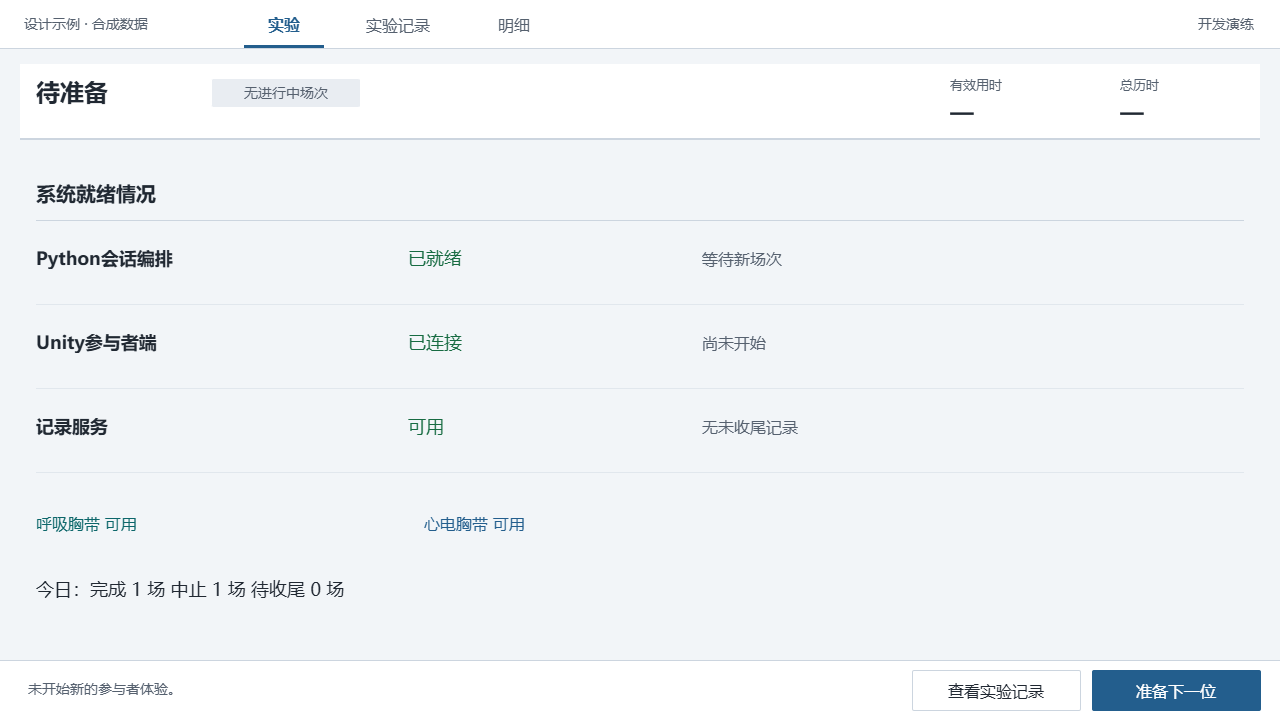

The diagram above was exported from draw.io. Its source (the exported page's mxGraphModel, read from the mxfile embedded in the PNG):
<mxGraphModel dx="1127" dy="1079" grid="0" gridSize="10" guides="1" tooltips="1" connect="0" arrows="0" fold="1" page="1" pageScale="1" pageWidth="1280" pageHeight="720" background="#F2F5F8" math="0" shadow="0">
  <root>
    <mxCell id="0" />
    <mxCell id="1" parent="0" />
    <mxCell id="home-canvas" parent="1" style="rounded=0;arcSize=0;fillColor=#F2F5F8;strokeColor=none;fontColor=#202832;fontSize=16;fontFamily=Microsoft YaHei;align=left;verticalAlign=middle;whiteSpace=wrap;html=0;spacingLeft=12;spacingRight=12;" value="" vertex="1">
      <mxGeometry height="720" width="1280" as="geometry" />
    </mxCell>
    <mxCell id="home-2" parent="1" style="rounded=0;arcSize=0;fillColor=#FFFFFF;strokeColor=none;fontColor=#202832;fontSize=16;fontFamily=Microsoft YaHei;align=left;verticalAlign=middle;whiteSpace=wrap;html=0;spacingLeft=12;spacingRight=12;" value="" vertex="1">
      <mxGeometry height="48" width="1280" as="geometry" />
    </mxCell>
    <mxCell id="home-3" parent="1" style="text;html=0;strokeColor=none;fillColor=none;whiteSpace=wrap;overflow=hidden;fontFamily=Microsoft YaHei;fontSize=14;fontColor=#56616F;fontStyle=0;align=left;verticalAlign=middle;spacing=0;" value="设计示例 · 合成数据" vertex="1">
      <mxGeometry height="28" width="190" x="24" y="10" as="geometry" />
    </mxCell>
    <mxCell id="home-4" parent="1" style="text;html=0;strokeColor=none;fillColor=none;whiteSpace=wrap;overflow=hidden;fontFamily=Microsoft YaHei;fontSize=16;fontColor=#235E8D;fontStyle=1;align=center;verticalAlign=middle;spacing=0;" value="实验" vertex="1">
      <mxGeometry height="28" width="80" x="244" y="10" as="geometry" />
    </mxCell>
    <mxCell id="home-5" parent="1" style="rounded=0;arcSize=0;fillColor=#235E8D;strokeColor=none;fontColor=#202832;fontSize=16;fontFamily=Microsoft YaHei;align=left;verticalAlign=middle;whiteSpace=wrap;html=0;spacingLeft=12;spacingRight=12;" value="" vertex="1">
      <mxGeometry height="3" width="80" x="244" y="45" as="geometry" />
    </mxCell>
    <mxCell id="home-6" parent="1" style="text;html=0;strokeColor=none;fillColor=none;whiteSpace=wrap;overflow=hidden;fontFamily=Microsoft YaHei;fontSize=16;fontColor=#56616F;fontStyle=0;align=center;verticalAlign=middle;spacing=0;" value="实验记录" vertex="1">
      <mxGeometry height="28" width="108" x="344" y="10" as="geometry" />
    </mxCell>
    <mxCell id="home-7" parent="1" style="text;html=0;strokeColor=none;fillColor=none;whiteSpace=wrap;overflow=hidden;fontFamily=Microsoft YaHei;fontSize=16;fontColor=#56616F;fontStyle=0;align=center;verticalAlign=middle;spacing=0;" value="明细" vertex="1">
      <mxGeometry height="28" width="80" x="474" y="10" as="geometry" />
    </mxCell>
    <mxCell id="home-8" parent="1" style="text;html=0;strokeColor=none;fillColor=none;whiteSpace=wrap;overflow=hidden;fontFamily=Microsoft YaHei;fontSize=14;fontColor=#56616F;fontStyle=0;align=right;verticalAlign=middle;spacing=0;" value="开发演练" vertex="1">
      <mxGeometry height="28" width="160" x="1094" y="10" as="geometry" />
    </mxCell>
    <mxCell id="home-9" parent="1" style="rounded=0;arcSize=0;fillColor=#CCD5DF;strokeColor=none;fontColor=#202832;fontSize=16;fontFamily=Microsoft YaHei;align=left;verticalAlign=middle;whiteSpace=wrap;html=0;spacingLeft=12;spacingRight=12;" value="" vertex="1">
      <mxGeometry height="1" width="1280" y="48" as="geometry" />
    </mxCell>
    <mxCell id="home-10" parent="1" style="rounded=0;arcSize=0;fillColor=#FFFFFF;strokeColor=none;fontColor=#202832;fontSize=16;fontFamily=Microsoft YaHei;align=left;verticalAlign=middle;whiteSpace=wrap;html=0;spacingLeft=12;spacingRight=12;" value="" vertex="1">
      <mxGeometry height="76" width="1240" x="20" y="64" as="geometry" />
    </mxCell>
    <mxCell id="home-11" parent="1" style="text;html=0;strokeColor=none;fillColor=none;whiteSpace=wrap;overflow=hidden;fontFamily=Microsoft YaHei;fontSize=24;fontColor=#202832;fontStyle=1;align=left;verticalAlign=middle;spacing=0;" value="待准备" vertex="1">
      <mxGeometry height="38" width="162" x="36" y="73" as="geometry" />
    </mxCell>
    <mxCell id="home-12" parent="1" style="rounded=1;arcSize=4;fillColor=#E9EDF2;strokeColor=none;fontColor=#56616F;fontSize=14;fontFamily=Microsoft YaHei;align=center;verticalAlign=middle;whiteSpace=wrap;html=0;spacingLeft=12;spacingRight=12;" value="无进行中场次" vertex="1">
      <mxGeometry height="28" width="148" x="212" y="79" as="geometry" />
    </mxCell>
    <mxCell id="home-13" parent="1" style="text;html=0;strokeColor=none;fillColor=none;whiteSpace=wrap;overflow=hidden;fontFamily=Microsoft YaHei;fontSize=13;fontColor=#56616F;fontStyle=0;align=left;verticalAlign=middle;spacing=0;" value="有效用时" vertex="1">
      <mxGeometry height="24" width="112" x="950" y="72" as="geometry" />
    </mxCell>
    <mxCell id="home-14" parent="1" style="text;html=0;strokeColor=none;fillColor=none;whiteSpace=wrap;overflow=hidden;fontFamily=Microsoft YaHei;fontSize=22;fontColor=#202832;fontStyle=1;align=left;verticalAlign=middle;spacing=0;" value="—" vertex="1">
      <mxGeometry height="28" width="112" x="950" y="98" as="geometry" />
    </mxCell>
    <mxCell id="home-15" parent="1" style="text;html=0;strokeColor=none;fillColor=none;whiteSpace=wrap;overflow=hidden;fontFamily=Microsoft YaHei;fontSize=13;fontColor=#56616F;fontStyle=0;align=left;verticalAlign=middle;spacing=0;" value="总历时" vertex="1">
      <mxGeometry height="24" width="112" x="1120" y="72" as="geometry" />
    </mxCell>
    <mxCell id="home-16" parent="1" style="text;html=0;strokeColor=none;fillColor=none;whiteSpace=wrap;overflow=hidden;fontFamily=Microsoft YaHei;fontSize=22;fontColor=#202832;fontStyle=1;align=left;verticalAlign=middle;spacing=0;" value="—" vertex="1">
      <mxGeometry height="28" width="112" x="1120" y="98" as="geometry" />
    </mxCell>
    <mxCell id="home-17" parent="1" style="rounded=0;arcSize=0;fillColor=#CCD5DF;strokeColor=none;fontColor=#202832;fontSize=16;fontFamily=Microsoft YaHei;align=left;verticalAlign=middle;whiteSpace=wrap;html=0;spacingLeft=12;spacingRight=12;" value="" vertex="1">
      <mxGeometry height="2" width="1240" x="20" y="138" as="geometry" />
    </mxCell>
    <mxCell id="home-18" parent="1" style="rounded=0;arcSize=0;fillColor=#FFFFFF;strokeColor=none;fontColor=#202832;fontSize=16;fontFamily=Microsoft YaHei;align=left;verticalAlign=middle;whiteSpace=wrap;html=0;spacingLeft=12;spacingRight=12;" value="" vertex="1">
      <mxGeometry height="60" width="1280" y="660" as="geometry" />
    </mxCell>
    <mxCell id="home-19" parent="1" style="rounded=0;arcSize=0;fillColor=#CCD5DF;strokeColor=none;fontColor=#202832;fontSize=16;fontFamily=Microsoft YaHei;align=left;verticalAlign=middle;whiteSpace=wrap;html=0;spacingLeft=12;spacingRight=12;" value="" vertex="1">
      <mxGeometry height="1" width="1280" y="660" as="geometry" />
    </mxCell>
    <mxCell id="home-20" parent="1" style="text;html=0;strokeColor=none;fillColor=none;whiteSpace=wrap;overflow=hidden;fontFamily=Microsoft YaHei;fontSize=20;fontColor=#202832;fontStyle=1;align=left;verticalAlign=middle;spacing=0;" value="系统就绪情况" vertex="1">
      <mxGeometry height="36" width="740" x="36" y="174" as="geometry" />
    </mxCell>
    <mxCell id="home-21" parent="1" style="rounded=0;arcSize=0;fillColor=#CCD5DF;strokeColor=none;fontColor=#202832;fontSize=16;fontFamily=Microsoft YaHei;align=left;verticalAlign=middle;whiteSpace=wrap;html=0;spacingLeft=12;spacingRight=12;" value="" vertex="1">
      <mxGeometry height="1" width="1208" x="36" y="220" as="geometry" />
    </mxCell>
    <mxCell id="home-22" parent="1" style="text;html=0;strokeColor=none;fillColor=none;whiteSpace=wrap;overflow=hidden;fontFamily=Microsoft YaHei;fontSize=18;fontColor=#202832;fontStyle=1;align=left;verticalAlign=middle;spacing=0;" value="Python会话编排" vertex="1">
      <mxGeometry height="32" width="340" x="36" y="242" as="geometry" />
    </mxCell>
    <mxCell id="home-23" parent="1" style="text;html=0;strokeColor=none;fillColor=none;whiteSpace=wrap;overflow=hidden;fontFamily=Microsoft YaHei;fontSize=18;fontColor=#176B42;fontStyle=0;align=left;verticalAlign=middle;spacing=0;" value="已就绪" vertex="1">
      <mxGeometry height="32" width="240" x="408" y="242" as="geometry" />
    </mxCell>
    <mxCell id="home-24" parent="1" style="text;html=0;strokeColor=none;fillColor=none;whiteSpace=wrap;overflow=hidden;fontFamily=Microsoft YaHei;fontSize=16;fontColor=#56616F;fontStyle=0;align=left;verticalAlign=middle;spacing=0;" value="等待新场次" vertex="1">
      <mxGeometry height="32" width="390" x="702" y="242" as="geometry" />
    </mxCell>
    <mxCell id="home-25" parent="1" style="rounded=0;arcSize=0;fillColor=#E1E7ED;strokeColor=none;fontColor=#202832;fontSize=16;fontFamily=Microsoft YaHei;align=left;verticalAlign=middle;whiteSpace=wrap;html=0;spacingLeft=12;spacingRight=12;" value="" vertex="1">
      <mxGeometry height="1" width="1208" x="36" y="304" as="geometry" />
    </mxCell>
    <mxCell id="home-26" parent="1" style="text;html=0;strokeColor=none;fillColor=none;whiteSpace=wrap;overflow=hidden;fontFamily=Microsoft YaHei;fontSize=18;fontColor=#202832;fontStyle=1;align=left;verticalAlign=middle;spacing=0;" value="Unity参与者端" vertex="1">
      <mxGeometry height="32" width="340" x="36" y="326" as="geometry" />
    </mxCell>
    <mxCell id="home-27" parent="1" style="text;html=0;strokeColor=none;fillColor=none;whiteSpace=wrap;overflow=hidden;fontFamily=Microsoft YaHei;fontSize=18;fontColor=#176B42;fontStyle=0;align=left;verticalAlign=middle;spacing=0;" value="已连接" vertex="1">
      <mxGeometry height="32" width="240" x="408" y="326" as="geometry" />
    </mxCell>
    <mxCell id="home-28" parent="1" style="text;html=0;strokeColor=none;fillColor=none;whiteSpace=wrap;overflow=hidden;fontFamily=Microsoft YaHei;fontSize=16;fontColor=#56616F;fontStyle=0;align=left;verticalAlign=middle;spacing=0;" value="尚未开始" vertex="1">
      <mxGeometry height="32" width="390" x="702" y="326" as="geometry" />
    </mxCell>
    <mxCell id="home-29" parent="1" style="rounded=0;arcSize=0;fillColor=#E1E7ED;strokeColor=none;fontColor=#202832;fontSize=16;fontFamily=Microsoft YaHei;align=left;verticalAlign=middle;whiteSpace=wrap;html=0;spacingLeft=12;spacingRight=12;" value="" vertex="1">
      <mxGeometry height="1" width="1208" x="36" y="388" as="geometry" />
    </mxCell>
    <mxCell id="home-30" parent="1" style="text;html=0;strokeColor=none;fillColor=none;whiteSpace=wrap;overflow=hidden;fontFamily=Microsoft YaHei;fontSize=18;fontColor=#202832;fontStyle=1;align=left;verticalAlign=middle;spacing=0;" value="记录服务" vertex="1">
      <mxGeometry height="32" width="340" x="36" y="410" as="geometry" />
    </mxCell>
    <mxCell id="home-31" parent="1" style="text;html=0;strokeColor=none;fillColor=none;whiteSpace=wrap;overflow=hidden;fontFamily=Microsoft YaHei;fontSize=18;fontColor=#176B42;fontStyle=0;align=left;verticalAlign=middle;spacing=0;" value="可用" vertex="1">
      <mxGeometry height="32" width="240" x="408" y="410" as="geometry" />
    </mxCell>
    <mxCell id="home-32" parent="1" style="text;html=0;strokeColor=none;fillColor=none;whiteSpace=wrap;overflow=hidden;fontFamily=Microsoft YaHei;fontSize=16;fontColor=#56616F;fontStyle=0;align=left;verticalAlign=middle;spacing=0;" value="无未收尾记录" vertex="1">
      <mxGeometry height="32" width="390" x="702" y="410" as="geometry" />
    </mxCell>
    <mxCell id="home-33" parent="1" style="rounded=0;arcSize=0;fillColor=#E1E7ED;strokeColor=none;fontColor=#202832;fontSize=16;fontFamily=Microsoft YaHei;align=left;verticalAlign=middle;whiteSpace=wrap;html=0;spacingLeft=12;spacingRight=12;" value="" vertex="1">
      <mxGeometry height="1" width="1208" x="36" y="472" as="geometry" />
    </mxCell>
    <mxCell id="home-34" parent="1" style="text;html=0;strokeColor=none;fillColor=none;whiteSpace=wrap;overflow=hidden;fontFamily=Microsoft YaHei;fontSize=16;fontColor=#0C666A;fontStyle=0;align=left;verticalAlign=middle;spacing=0;" value="呼吸胸带  可用" vertex="1">
      <mxGeometry height="34" width="360" x="36" y="506" as="geometry" />
    </mxCell>
    <mxCell id="home-35" parent="1" style="text;html=0;strokeColor=none;fillColor=none;whiteSpace=wrap;overflow=hidden;fontFamily=Microsoft YaHei;fontSize=16;fontColor=#235E8D;fontStyle=0;align=left;verticalAlign=middle;spacing=0;" value="心电胸带  可用" vertex="1">
      <mxGeometry height="34" width="360" x="424" y="506" as="geometry" />
    </mxCell>
    <mxCell id="home-36" parent="1" style="text;html=0;strokeColor=none;fillColor=none;whiteSpace=wrap;overflow=hidden;fontFamily=Microsoft YaHei;fontSize=18;fontColor=#202832;fontStyle=0;align=left;verticalAlign=middle;spacing=0;" value="今日：完成 1 场    中止 1 场    待收尾 0 场" vertex="1">
      <mxGeometry height="34" width="920" x="36" y="572" as="geometry" />
    </mxCell>
    <mxCell id="home-37" parent="1" style="text;html=0;strokeColor=none;fillColor=none;whiteSpace=wrap;overflow=hidden;fontFamily=Microsoft YaHei;fontSize=14;fontColor=#56616F;fontStyle=0;align=left;verticalAlign=middle;spacing=0;" value="未开始新的参与者体验。" vertex="1">
      <mxGeometry height="30" width="720" x="28" y="674" as="geometry" />
    </mxCell>
    <mxCell id="home-38" parent="1" style="rounded=1;arcSize=4;fillColor=#235E8D;strokeColor=#235E8D;fontColor=#FFFFFF;fontSize=16;fontFamily=Microsoft YaHei;align=center;verticalAlign=middle;whiteSpace=wrap;html=0;spacingLeft=12;spacingRight=12;" value="准备下一位" vertex="1">
      <mxGeometry height="40" width="168" x="1092" y="670" as="geometry" />
    </mxCell>
    <mxCell id="home-39" parent="1" style="rounded=1;arcSize=4;fillColor=#FFFFFF;strokeColor=#CCD5DF;fontColor=#202832;fontSize=16;fontFamily=Microsoft YaHei;align=center;verticalAlign=middle;whiteSpace=wrap;html=0;spacingLeft=12;spacingRight=12;" value="查看实验记录" vertex="1">
      <mxGeometry height="40" width="168" x="912" y="670" as="geometry" />
    </mxCell>
  </root>
</mxGraphModel>